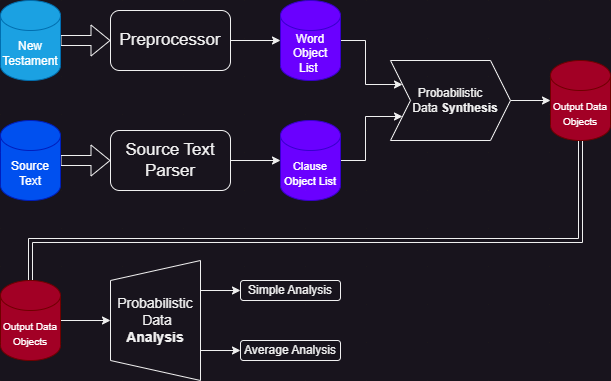

The diagram above was exported from draw.io. Its source (the exported page's mxGraphModel, read from the mxfile embedded in the PNG):
<mxGraphModel dx="1050" dy="641" grid="1" gridSize="10" guides="1" tooltips="1" connect="1" arrows="1" fold="1" page="1" pageScale="1" pageWidth="827" pageHeight="1169" math="0" shadow="0">
  <root>
    <mxCell id="WIyWlLk6GJQsqaUBKTNV-0" />
    <mxCell id="WIyWlLk6GJQsqaUBKTNV-1" parent="WIyWlLk6GJQsqaUBKTNV-0" />
    <mxCell id="2Y0FOCgAyXgA5g6yS4oc-6" style="edgeStyle=orthogonalEdgeStyle;rounded=0;orthogonalLoop=1;jettySize=auto;html=1;exitX=1;exitY=0.5;exitDx=0;exitDy=0;exitPerimeter=0;entryX=0;entryY=0.5;entryDx=0;entryDy=0;shape=flexArrow;" parent="WIyWlLk6GJQsqaUBKTNV-1" source="2Y0FOCgAyXgA5g6yS4oc-0" target="2Y0FOCgAyXgA5g6yS4oc-4" edge="1">
      <mxGeometry relative="1" as="geometry" />
    </mxCell>
    <mxCell id="2Y0FOCgAyXgA5g6yS4oc-0" value="New Testament" style="shape=cylinder3;whiteSpace=wrap;html=1;boundedLbl=1;backgroundOutline=1;size=15;fillColor=#1ba1e2;fontColor=#ffffff;strokeColor=#006EAF;" parent="WIyWlLk6GJQsqaUBKTNV-1" vertex="1">
      <mxGeometry x="40" y="40" width="60" height="80" as="geometry" />
    </mxCell>
    <mxCell id="2Y0FOCgAyXgA5g6yS4oc-8" style="edgeStyle=orthogonalEdgeStyle;rounded=0;orthogonalLoop=1;jettySize=auto;html=1;exitX=1;exitY=0.5;exitDx=0;exitDy=0;exitPerimeter=0;entryX=0;entryY=0.5;entryDx=0;entryDy=0;shape=flexArrow;" parent="WIyWlLk6GJQsqaUBKTNV-1" source="2Y0FOCgAyXgA5g6yS4oc-1" target="2Y0FOCgAyXgA5g6yS4oc-5" edge="1">
      <mxGeometry relative="1" as="geometry" />
    </mxCell>
    <mxCell id="2Y0FOCgAyXgA5g6yS4oc-1" value="Source Text" style="shape=cylinder3;whiteSpace=wrap;html=1;boundedLbl=1;backgroundOutline=1;size=15;fillColor=#0050ef;fontColor=#ffffff;strokeColor=#001DBC;" parent="WIyWlLk6GJQsqaUBKTNV-1" vertex="1">
      <mxGeometry x="40" y="160" width="60" height="80" as="geometry" />
    </mxCell>
    <mxCell id="2Y0FOCgAyXgA5g6yS4oc-12" style="edgeStyle=orthogonalEdgeStyle;rounded=0;orthogonalLoop=1;jettySize=auto;html=1;exitX=1;exitY=0.5;exitDx=0;exitDy=0;exitPerimeter=0;entryX=0;entryY=0.75;entryDx=0;entryDy=0;" parent="WIyWlLk6GJQsqaUBKTNV-1" source="2Y0FOCgAyXgA5g6yS4oc-2" target="2Y0FOCgAyXgA5g6yS4oc-10" edge="1">
      <mxGeometry relative="1" as="geometry" />
    </mxCell>
    <mxCell id="2Y0FOCgAyXgA5g6yS4oc-2" value="&lt;font style=&quot;font-size: 11px;&quot;&gt;Clause Object List&lt;br&gt;&lt;/font&gt;" style="shape=cylinder3;whiteSpace=wrap;html=1;boundedLbl=1;backgroundOutline=1;size=15;fillColor=#6a00ff;fontColor=#ffffff;strokeColor=#3700CC;" parent="WIyWlLk6GJQsqaUBKTNV-1" vertex="1">
      <mxGeometry x="320" y="160" width="60" height="80" as="geometry" />
    </mxCell>
    <mxCell id="2Y0FOCgAyXgA5g6yS4oc-11" style="edgeStyle=orthogonalEdgeStyle;rounded=0;orthogonalLoop=1;jettySize=auto;html=1;exitX=1;exitY=0.5;exitDx=0;exitDy=0;exitPerimeter=0;entryX=0;entryY=0.25;entryDx=0;entryDy=0;" parent="WIyWlLk6GJQsqaUBKTNV-1" source="2Y0FOCgAyXgA5g6yS4oc-3" target="2Y0FOCgAyXgA5g6yS4oc-10" edge="1">
      <mxGeometry relative="1" as="geometry" />
    </mxCell>
    <mxCell id="2Y0FOCgAyXgA5g6yS4oc-3" value="Word Object List&amp;nbsp;" style="shape=cylinder3;whiteSpace=wrap;html=1;boundedLbl=1;backgroundOutline=1;size=15;fillColor=#6a00ff;fontColor=#ffffff;strokeColor=#3700CC;" parent="WIyWlLk6GJQsqaUBKTNV-1" vertex="1">
      <mxGeometry x="320" y="40" width="60" height="80" as="geometry" />
    </mxCell>
    <mxCell id="2Y0FOCgAyXgA5g6yS4oc-7" style="edgeStyle=orthogonalEdgeStyle;rounded=0;orthogonalLoop=1;jettySize=auto;html=1;exitX=1;exitY=0.5;exitDx=0;exitDy=0;entryX=0;entryY=0.5;entryDx=0;entryDy=0;entryPerimeter=0;" parent="WIyWlLk6GJQsqaUBKTNV-1" source="2Y0FOCgAyXgA5g6yS4oc-4" target="2Y0FOCgAyXgA5g6yS4oc-3" edge="1">
      <mxGeometry relative="1" as="geometry" />
    </mxCell>
    <mxCell id="2Y0FOCgAyXgA5g6yS4oc-4" value="Preprocessor" style="rounded=1;whiteSpace=wrap;html=1;fontSize=17;" parent="WIyWlLk6GJQsqaUBKTNV-1" vertex="1">
      <mxGeometry x="150" y="50" width="120" height="60" as="geometry" />
    </mxCell>
    <mxCell id="2Y0FOCgAyXgA5g6yS4oc-9" style="edgeStyle=orthogonalEdgeStyle;rounded=0;orthogonalLoop=1;jettySize=auto;html=1;exitX=1;exitY=0.5;exitDx=0;exitDy=0;entryX=0;entryY=0.5;entryDx=0;entryDy=0;entryPerimeter=0;" parent="WIyWlLk6GJQsqaUBKTNV-1" source="2Y0FOCgAyXgA5g6yS4oc-5" target="2Y0FOCgAyXgA5g6yS4oc-2" edge="1">
      <mxGeometry relative="1" as="geometry" />
    </mxCell>
    <mxCell id="2Y0FOCgAyXgA5g6yS4oc-5" value="Source Text Parser" style="rounded=1;whiteSpace=wrap;html=1;fontSize=17;" parent="WIyWlLk6GJQsqaUBKTNV-1" vertex="1">
      <mxGeometry x="150" y="170" width="120" height="60" as="geometry" />
    </mxCell>
    <mxCell id="2Y0FOCgAyXgA5g6yS4oc-18" style="edgeStyle=orthogonalEdgeStyle;rounded=0;orthogonalLoop=1;jettySize=auto;html=1;exitX=1;exitY=0.5;exitDx=0;exitDy=0;entryX=0;entryY=0.5;entryDx=0;entryDy=0;entryPerimeter=0;" parent="WIyWlLk6GJQsqaUBKTNV-1" source="2Y0FOCgAyXgA5g6yS4oc-10" target="2Y0FOCgAyXgA5g6yS4oc-13" edge="1">
      <mxGeometry relative="1" as="geometry" />
    </mxCell>
    <mxCell id="2Y0FOCgAyXgA5g6yS4oc-10" value="Probabilistic&lt;br&gt;&amp;nbsp; &amp;nbsp;Data &lt;b&gt;Synthesis&lt;/b&gt;" style="shape=step;perimeter=stepPerimeter;whiteSpace=wrap;html=1;fixedSize=1;" parent="WIyWlLk6GJQsqaUBKTNV-1" vertex="1">
      <mxGeometry x="430" y="100" width="120" height="80" as="geometry" />
    </mxCell>
    <mxCell id="2Y0FOCgAyXgA5g6yS4oc-28" style="edgeStyle=orthogonalEdgeStyle;rounded=0;orthogonalLoop=1;jettySize=auto;html=1;exitX=0.5;exitY=1;exitDx=0;exitDy=0;exitPerimeter=0;entryX=0.5;entryY=0;entryDx=0;entryDy=0;entryPerimeter=0;shape=link;" parent="WIyWlLk6GJQsqaUBKTNV-1" source="2Y0FOCgAyXgA5g6yS4oc-13" target="2Y0FOCgAyXgA5g6yS4oc-19" edge="1">
      <mxGeometry relative="1" as="geometry">
        <Array as="points">
          <mxPoint x="620" y="280" />
          <mxPoint x="70" y="280" />
        </Array>
      </mxGeometry>
    </mxCell>
    <mxCell id="2Y0FOCgAyXgA5g6yS4oc-13" value="&lt;font style=&quot;font-size: 10px;&quot;&gt;Output Data Objects&lt;/font&gt;" style="shape=cylinder3;whiteSpace=wrap;html=1;boundedLbl=1;backgroundOutline=1;size=15;fillColor=#a20025;fontColor=#ffffff;strokeColor=#6F0000;" parent="WIyWlLk6GJQsqaUBKTNV-1" vertex="1">
      <mxGeometry x="590" y="100" width="60" height="80" as="geometry" />
    </mxCell>
    <mxCell id="2Y0FOCgAyXgA5g6yS4oc-26" style="edgeStyle=orthogonalEdgeStyle;rounded=0;orthogonalLoop=1;jettySize=auto;html=1;exitX=0.75;exitY=1;exitDx=0;exitDy=0;entryX=0;entryY=0.5;entryDx=0;entryDy=0;" parent="WIyWlLk6GJQsqaUBKTNV-1" source="2Y0FOCgAyXgA5g6yS4oc-15" target="2Y0FOCgAyXgA5g6yS4oc-24" edge="1">
      <mxGeometry relative="1" as="geometry" />
    </mxCell>
    <mxCell id="2Y0FOCgAyXgA5g6yS4oc-27" style="edgeStyle=orthogonalEdgeStyle;rounded=0;orthogonalLoop=1;jettySize=auto;html=1;exitX=0.25;exitY=1;exitDx=0;exitDy=0;entryX=0;entryY=0.5;entryDx=0;entryDy=0;" parent="WIyWlLk6GJQsqaUBKTNV-1" source="2Y0FOCgAyXgA5g6yS4oc-15" target="2Y0FOCgAyXgA5g6yS4oc-25" edge="1">
      <mxGeometry relative="1" as="geometry" />
    </mxCell>
    <mxCell id="2Y0FOCgAyXgA5g6yS4oc-15" value="Probabilistic&lt;br style=&quot;font-size: 14px;&quot;&gt;&amp;nbsp;Data &lt;b&gt;Analysis&lt;/b&gt;" style="shape=trapezoid;perimeter=trapezoidPerimeter;whiteSpace=wrap;html=1;fixedSize=1;fontSize=14;direction=north;" parent="WIyWlLk6GJQsqaUBKTNV-1" vertex="1">
      <mxGeometry x="150" y="300" width="90" height="120" as="geometry" />
    </mxCell>
    <mxCell id="2Y0FOCgAyXgA5g6yS4oc-22" style="edgeStyle=orthogonalEdgeStyle;rounded=0;orthogonalLoop=1;jettySize=auto;html=1;exitX=1;exitY=0.5;exitDx=0;exitDy=0;exitPerimeter=0;entryX=0.5;entryY=0;entryDx=0;entryDy=0;" parent="WIyWlLk6GJQsqaUBKTNV-1" source="2Y0FOCgAyXgA5g6yS4oc-19" target="2Y0FOCgAyXgA5g6yS4oc-15" edge="1">
      <mxGeometry relative="1" as="geometry" />
    </mxCell>
    <mxCell id="2Y0FOCgAyXgA5g6yS4oc-19" value="&lt;font style=&quot;font-size: 10px;&quot;&gt;Output Data Objects&lt;/font&gt;" style="shape=cylinder3;whiteSpace=wrap;html=1;boundedLbl=1;backgroundOutline=1;size=15;fillColor=#a20025;fontColor=#ffffff;strokeColor=#6F0000;" parent="WIyWlLk6GJQsqaUBKTNV-1" vertex="1">
      <mxGeometry x="40" y="320" width="60" height="80" as="geometry" />
    </mxCell>
    <mxCell id="2Y0FOCgAyXgA5g6yS4oc-24" value="Simple Analysis" style="rounded=1;whiteSpace=wrap;html=1;" parent="WIyWlLk6GJQsqaUBKTNV-1" vertex="1">
      <mxGeometry x="280" y="320" width="100" height="20" as="geometry" />
    </mxCell>
    <mxCell id="2Y0FOCgAyXgA5g6yS4oc-25" value="Average Analysis" style="rounded=1;whiteSpace=wrap;html=1;" parent="WIyWlLk6GJQsqaUBKTNV-1" vertex="1">
      <mxGeometry x="280" y="380" width="100" height="20" as="geometry" />
    </mxCell>
  </root>
</mxGraphModel>